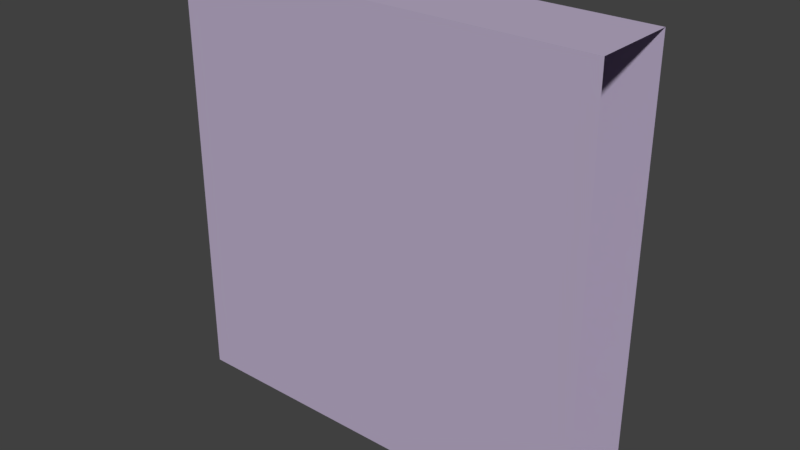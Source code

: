 # Source: wallTemp.blend  (saved by Blender 2.78.0; exported with 4.5.12 LTS)
import bpy
from mathutils import Matrix  # noqa: F401  (used for matrix-valued properties, if any)

bpy.ops.wm.read_factory_settings(use_empty=True)
scene = bpy.context.scene
scene.name = 'Scene'

# ---- collections
col_collection_1 = bpy.data.collections.new('Collection 1'); scene.collection.children.link(col_collection_1)

# ---- materials (node trees are filled in below, after node groups)
mat_dirt_light = bpy.data.materials.new('dirt.light')
mat_dirt_light.alpha_threshold = 0.0
mat_dirt_light.use_transparent_shadow = False
mat_dirt_light.diffuse_color = (0.491, 0.4179, 0.5776, 1.0)
mat_dirt_light.roughness = 0.5
mat_dirt_light.line_color = (0.0, 0.0, 0.0, 1.0)

# ---- material node trees

# ---- world
world_world = bpy.data.worlds.new('World'); scene.world = world_world
world_world.color = (0.05088, 0.05088, 0.05088)
world_world.use_sun_shadow = False
world_world.sun_shadow_jitter_overblur = 0.0
world_world.cycles.sampling_method = 'MANUAL'

# ---- meshes
me_cube_007 = bpy.data.meshes.new('Cube.007')
me_cube_007.from_pydata([(0.5, 0.1, 1.0), (0.5, 0.1, 0.0), (0.5, -0.1, 0.0), (0.5, -0.1, 1.0), (-0.5, -0.1, 1.0), (-0.5, 0.1, 1.0), (-0.5, 0.1, 0.0), (-0.5, -0.1, 0.0)], [], [(5, 4, 3, 0), (6, 5, 0, 1), (4, 7, 2, 3)])
_uv = me_cube_007.uv_layers.new(name='UVMap')
_uv.uv.foreach_set('vector', [2.31e-07, 1.0, 2.31e-07, 0.8, 1.0, 0.8, 1.0, 1.0, 1.0, 0.0, 1.0, 1.0, 0.0, 1.0, 0.0, 0.0, 1.192e-07, 1.0, 1.192e-07, 8.941e-08, 1.0, 8.941e-08, 1.0, 1.0])
me_cube_007.materials.append(mat_dirt_light)
me_cube_007.use_remesh_preserve_volume = False
me_cube_007.use_remesh_preserve_attributes = False
me_cube_007.use_mirror_vertex_groups = False
me_cube_007.update()

# ---- objects
ob_wall = bpy.data.objects.new('wall', me_cube_007)

# ---- transforms, parenting, visibility, modifiers, constraints
ob_wall.location = (0.0, 0.0, 0.0)
ob_wall.lineart.crease_threshold = 0.0

# ---- collection membership
col_collection_1.objects.link(ob_wall)

# ---- scene / render settings (as saved in the file)
scene.frame_start = 1; scene.frame_end = 250; scene.frame_set(1)
scene.render.engine = 'BLENDER_EEVEE_NEXT'
scene.render.resolution_percentage = 50
scene.render.dither_intensity = 0.0
scene.cycles.use_denoising = False
scene.cycles.samples = 128
scene.cycles.sampling_pattern = 'TABULATED_SOBOL'
scene.cycles.light_sampling_threshold = 0.0
scene.cycles.use_adaptive_sampling = False
scene.cycles.use_light_tree = False
scene.cycles.blur_glossy = 0.0
scene.cycles.sample_clamp_indirect = 0.0
scene.view_settings.view_transform = 'Standard'
bpy.context.view_layer.update()

# ---- added for rendering (the .blend has no active camera and no usable light): camera, sun
cam_auto = bpy.data.cameras.new('AutoCamera')
cam_auto.lens = 50.0
cam_auto.sensor_width = 36.0
cam_auto.clip_end = 1000.0
ob_auto_camera = bpy.data.objects.new('AutoCamera', cam_auto)
scene.collection.objects.link(ob_auto_camera)
ob_auto_camera.location = (1.32149, -1.58578, 1.55719)
ob_auto_camera.rotation_euler = (1.09748, -7.21219e-08, 0.694738)
scene.camera = ob_auto_camera
light_auto_sun = bpy.data.lights.new('AutoSun', 'SUN')
light_auto_sun.energy = 3.0
light_auto_sun.angle = 0.0523599
ob_auto_sun = bpy.data.objects.new('AutoSun', light_auto_sun)
scene.collection.objects.link(ob_auto_sun)
ob_auto_sun.rotation_euler = (0.872665, 0.174533, 0.523599)
bpy.context.view_layer.update()
